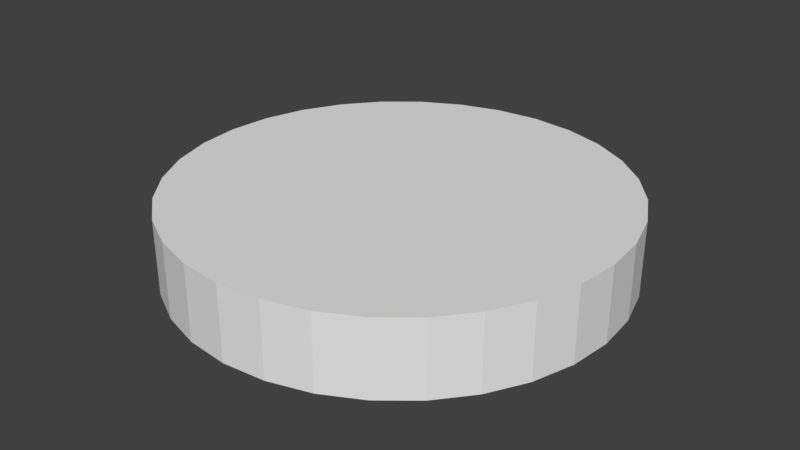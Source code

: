 # Source: button.blend  (saved by Blender 2.78.0; exported with 4.5.12 LTS)
import bpy
from mathutils import Matrix  # noqa: F401  (used for matrix-valued properties, if any)

bpy.ops.wm.read_factory_settings(use_empty=True)
scene = bpy.context.scene
scene.name = 'Scene'

# ---- collections
col_collection_1 = bpy.data.collections.new('Collection 1'); scene.collection.children.link(col_collection_1)

# ---- world
world_world = bpy.data.worlds.new('World'); scene.world = world_world
world_world.color = (0.05088, 0.05088, 0.05088)
world_world.use_sun_shadow = False
world_world.sun_shadow_jitter_overblur = 0.0
world_world.cycles.sampling_method = 'MANUAL'

# ---- meshes
me_cylinder = bpy.data.meshes.new('Cylinder')
me_cylinder.from_pydata([(-1.986e-08, 0.3969, 0.0002268), (-1.986e-08, 0.3969, 0.1334), (0.07742, 0.3892, 0.0002268), (0.07742, 0.3892, 0.1334), (0.1519, 0.3667, 0.0002268), (0.1519, 0.3667, 0.1334), (0.2205, 0.33, 0.0002268), (0.2205, 0.33, 0.1334), (0.2806, 0.2806, 0.0002268), (0.2806, 0.2806, 0.1334), (0.33, 0.2205, 0.0002268), (0.33, 0.2205, 0.1334), (0.3667, 0.1519, 0.0002268), (0.3667, 0.1519, 0.1334), (0.3892, 0.07742, 0.0002268), (0.3892, 0.07742, 0.1334), (0.3969, -8.806e-08, 0.0002268), (0.3969, -8.806e-08, 0.1334), (0.3892, -0.07742, 0.0002268), (0.3892, -0.07742, 0.1334), (0.3667, -0.1519, 0.0002268), (0.3667, -0.1519, 0.1334), (0.33, -0.2205, 0.0002268), (0.33, -0.2205, 0.1334), (0.2806, -0.2806, 0.0002268), (0.2806, -0.2806, 0.1334), (0.2205, -0.33, 0.0002268), (0.2205, -0.33, 0.1334), (0.1519, -0.3667, 0.0002268), (0.1519, -0.3667, 0.1334), (0.07742, -0.3892, 0.0002268), (0.07742, -0.3892, 0.1334), (-1.492e-07, -0.3969, 0.0002268), (-1.492e-07, -0.3969, 0.1334), (-0.07742, -0.3892, 0.0002268), (-0.07742, -0.3892, 0.1334), (-0.1519, -0.3667, 0.0002268), (-0.1519, -0.3667, 0.1334), (-0.2205, -0.33, 0.0002268), (-0.2205, -0.33, 0.1334), (-0.2806, -0.2806, 0.0002268), (-0.2806, -0.2806, 0.1334), (-0.33, -0.2205, 0.0002268), (-0.33, -0.2205, 0.1334), (-0.3667, -0.1519, 0.0002268), (-0.3667, -0.1519, 0.1334), (-0.3892, -0.07742, 0.0002268), (-0.3892, -0.07742, 0.1334), (-0.3969, 2.652e-07, 0.0002268), (-0.3969, 2.652e-07, 0.1334), (-0.3892, 0.07742, 0.0002268), (-0.3892, 0.07742, 0.1334), (-0.3667, 0.1519, 0.0002268), (-0.3667, 0.1519, 0.1334), (-0.33, 0.2205, 0.0002268), (-0.33, 0.2205, 0.1334), (-0.2806, 0.2806, 0.0002268), (-0.2806, 0.2806, 0.1334), (-0.2205, 0.33, 0.0002268), (-0.2205, 0.33, 0.1334), (-0.1519, 0.3667, 0.0002268), (-0.1519, 0.3667, 0.1334), (-0.07742, 0.3892, 0.0002268), (-0.07742, 0.3892, 0.1334)], [], [(0, 1, 3, 2), (2, 3, 5, 4), (4, 5, 7, 6), (6, 7, 9, 8), (8, 9, 11, 10), (10, 11, 13, 12), (12, 13, 15, 14), (14, 15, 17, 16), (16, 17, 19, 18), (18, 19, 21, 20), (20, 21, 23, 22), (22, 23, 25, 24), (24, 25, 27, 26), (26, 27, 29, 28), (28, 29, 31, 30), (30, 31, 33, 32), (32, 33, 35, 34), (34, 35, 37, 36), (36, 37, 39, 38), (38, 39, 41, 40), (40, 41, 43, 42), (42, 43, 45, 44), (44, 45, 47, 46), (46, 47, 49, 48), (48, 49, 51, 50), (50, 51, 53, 52), (52, 53, 55, 54), (54, 55, 57, 56), (56, 57, 59, 58), (58, 59, 61, 60), (3, 1, 63, 61, 59, 57, 55, 53, 51, 49, 47, 45, 43, 41, 39, 37, 35, 33, 31, 29, 27, 25, 23, 21, 19, 17, 15, 13, 11, 9, 7, 5), (60, 61, 63, 62), (62, 63, 1, 0), (0, 2, 4, 6, 8, 10, 12, 14, 16, 18, 20, 22, 24, 26, 28, 30, 32, 34, 36, 38, 40, 42, 44, 46, 48, 50, 52, 54, 56, 58, 60, 62)])
me_cylinder.use_remesh_preserve_volume = False
me_cylinder.use_remesh_preserve_attributes = False
me_cylinder.use_mirror_vertex_groups = False
me_cylinder.update()

# ---- objects
ob_cylinder = bpy.data.objects.new('Cylinder', me_cylinder)

# ---- transforms, parenting, visibility, modifiers, constraints
ob_cylinder.location = (0.0, 0.0, 0.0)
ob_cylinder.lineart.crease_threshold = 0.0

# ---- collection membership
col_collection_1.objects.link(ob_cylinder)

# ---- scene / render settings (as saved in the file)
scene.frame_start = 1; scene.frame_end = 250; scene.frame_set(1)
scene.render.engine = 'BLENDER_EEVEE_NEXT'
scene.render.resolution_percentage = 50
scene.render.dither_intensity = 0.0
scene.cycles.use_denoising = False
scene.cycles.samples = 128
scene.cycles.sampling_pattern = 'TABULATED_SOBOL'
scene.cycles.light_sampling_threshold = 0.0
scene.cycles.use_adaptive_sampling = False
scene.cycles.use_light_tree = False
scene.cycles.blur_glossy = 0.0
scene.cycles.sample_clamp_indirect = 0.0
scene.view_settings.view_transform = 'Standard'
bpy.context.view_layer.update()

# ---- added for rendering (the .blend has no active camera and no usable light): camera, sun
cam_auto = bpy.data.cameras.new('AutoCamera')
cam_auto.lens = 50.0
cam_auto.sensor_width = 36.0
cam_auto.clip_end = 1000.0
ob_auto_camera = bpy.data.objects.new('AutoCamera', cam_auto)
scene.collection.objects.link(ob_auto_camera)
ob_auto_camera.location = (1.04585, -1.25502, 0.903471)
ob_auto_camera.rotation_euler = (1.09748, -7.21219e-08, 0.694738)
scene.camera = ob_auto_camera
light_auto_sun = bpy.data.lights.new('AutoSun', 'SUN')
light_auto_sun.energy = 3.0
light_auto_sun.angle = 0.0523599
ob_auto_sun = bpy.data.objects.new('AutoSun', light_auto_sun)
scene.collection.objects.link(ob_auto_sun)
ob_auto_sun.rotation_euler = (0.872665, 0.174533, 0.523599)
bpy.context.view_layer.update()
